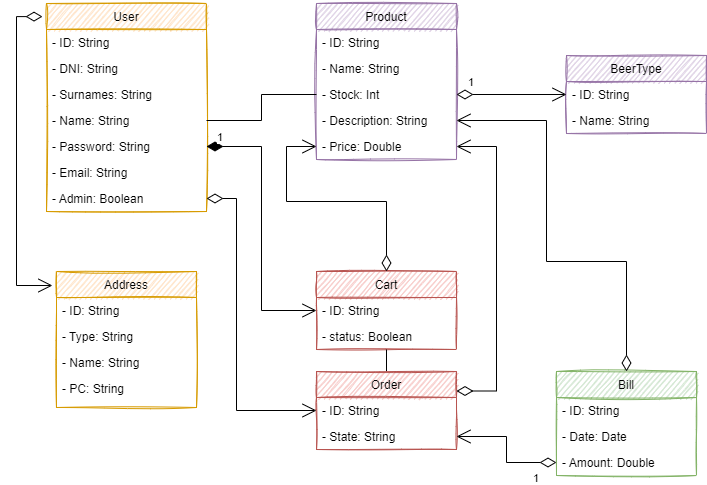

The diagram above was exported from draw.io. Its source (the exported page's mxGraphModel, read from the mxfile embedded in the PNG):
<mxGraphModel dx="1422" dy="857" grid="1" gridSize="10" guides="1" tooltips="1" connect="1" arrows="1" fold="1" page="1" pageScale="1" pageWidth="827" pageHeight="1169" math="0" shadow="0">
  <root>
    <mxCell id="WIyWlLk6GJQsqaUBKTNV-0" />
    <mxCell id="WIyWlLk6GJQsqaUBKTNV-1" parent="WIyWlLk6GJQsqaUBKTNV-0" />
    <mxCell id="zkfFHV4jXpPFQw0GAbJ--0" value="User" style="swimlane;fontStyle=0;align=center;verticalAlign=top;childLayout=stackLayout;horizontal=1;startSize=26;horizontalStack=0;resizeParent=1;resizeLast=0;collapsible=1;marginBottom=0;rounded=0;shadow=0;strokeWidth=1;fillColor=#ffe6cc;strokeColor=#d79b00;sketch=1;" parent="WIyWlLk6GJQsqaUBKTNV-1" vertex="1">
      <mxGeometry x="120" y="112" width="160" height="208" as="geometry">
        <mxRectangle x="230" y="140" width="160" height="26" as="alternateBounds" />
      </mxGeometry>
    </mxCell>
    <mxCell id="YBVHC4LRcGwtgbs3dGbF-0" value="- ID: String" style="text;strokeColor=none;fillColor=none;align=left;verticalAlign=top;spacingLeft=4;spacingRight=4;overflow=hidden;rotatable=0;points=[[0,0.5],[1,0.5]];portConstraint=eastwest;" vertex="1" parent="zkfFHV4jXpPFQw0GAbJ--0">
      <mxGeometry y="26" width="160" height="26" as="geometry" />
    </mxCell>
    <mxCell id="zkfFHV4jXpPFQw0GAbJ--1" value="- DNI: String" style="text;align=left;verticalAlign=top;spacingLeft=4;spacingRight=4;overflow=hidden;rotatable=0;points=[[0,0.5],[1,0.5]];portConstraint=eastwest;" parent="zkfFHV4jXpPFQw0GAbJ--0" vertex="1">
      <mxGeometry y="52" width="160" height="26" as="geometry" />
    </mxCell>
    <mxCell id="zkfFHV4jXpPFQw0GAbJ--2" value="- Surnames: String" style="text;align=left;verticalAlign=top;spacingLeft=4;spacingRight=4;overflow=hidden;rotatable=0;points=[[0,0.5],[1,0.5]];portConstraint=eastwest;rounded=0;shadow=0;html=0;" parent="zkfFHV4jXpPFQw0GAbJ--0" vertex="1">
      <mxGeometry y="78" width="160" height="26" as="geometry" />
    </mxCell>
    <mxCell id="zkfFHV4jXpPFQw0GAbJ--3" value="- Name: String" style="text;align=left;verticalAlign=top;spacingLeft=4;spacingRight=4;overflow=hidden;rotatable=0;points=[[0,0.5],[1,0.5]];portConstraint=eastwest;rounded=0;shadow=0;html=0;" parent="zkfFHV4jXpPFQw0GAbJ--0" vertex="1">
      <mxGeometry y="104" width="160" height="26" as="geometry" />
    </mxCell>
    <mxCell id="gg0vzbLrQzDXCbICbvwj-0" value="- Password: String" style="text;align=left;verticalAlign=top;spacingLeft=4;spacingRight=4;overflow=hidden;rotatable=0;points=[[0,0.5],[1,0.5]];portConstraint=eastwest;rounded=0;shadow=0;html=0;" parent="zkfFHV4jXpPFQw0GAbJ--0" vertex="1">
      <mxGeometry y="130" width="160" height="26" as="geometry" />
    </mxCell>
    <mxCell id="8mg4H5GicWGdLR5S1lS9-0" value="- Email: String" style="text;align=left;verticalAlign=top;spacingLeft=4;spacingRight=4;overflow=hidden;rotatable=0;points=[[0,0.5],[1,0.5]];portConstraint=eastwest;rounded=0;shadow=0;html=0;" parent="zkfFHV4jXpPFQw0GAbJ--0" vertex="1">
      <mxGeometry y="156" width="160" height="26" as="geometry" />
    </mxCell>
    <mxCell id="apCqiVUamuXImFi7MScC-0" value="- Admin: Boolean" style="text;align=left;verticalAlign=top;spacingLeft=4;spacingRight=4;overflow=hidden;rotatable=0;points=[[0,0.5],[1,0.5]];portConstraint=eastwest;rounded=0;shadow=0;html=0;" parent="zkfFHV4jXpPFQw0GAbJ--0" vertex="1">
      <mxGeometry y="182" width="160" height="26" as="geometry" />
    </mxCell>
    <mxCell id="8mg4H5GicWGdLR5S1lS9-3" value="Address" style="swimlane;fontStyle=0;childLayout=stackLayout;horizontal=1;startSize=26;fillColor=#ffe6cc;horizontalStack=0;resizeParent=1;resizeParentMax=0;resizeLast=0;collapsible=1;marginBottom=0;strokeColor=#d79b00;sketch=1;" parent="WIyWlLk6GJQsqaUBKTNV-1" vertex="1">
      <mxGeometry x="130" y="380" width="140" height="136" as="geometry" />
    </mxCell>
    <mxCell id="YBVHC4LRcGwtgbs3dGbF-1" value="- ID: String" style="text;strokeColor=none;fillColor=none;align=left;verticalAlign=top;spacingLeft=4;spacingRight=4;overflow=hidden;rotatable=0;points=[[0,0.5],[1,0.5]];portConstraint=eastwest;" vertex="1" parent="8mg4H5GicWGdLR5S1lS9-3">
      <mxGeometry y="26" width="140" height="26" as="geometry" />
    </mxCell>
    <mxCell id="8mg4H5GicWGdLR5S1lS9-4" value="- Type: String" style="text;strokeColor=none;fillColor=none;align=left;verticalAlign=top;spacingLeft=4;spacingRight=4;overflow=hidden;rotatable=0;points=[[0,0.5],[1,0.5]];portConstraint=eastwest;" parent="8mg4H5GicWGdLR5S1lS9-3" vertex="1">
      <mxGeometry y="52" width="140" height="26" as="geometry" />
    </mxCell>
    <mxCell id="8mg4H5GicWGdLR5S1lS9-5" value="- Name: String" style="text;strokeColor=none;fillColor=none;align=left;verticalAlign=top;spacingLeft=4;spacingRight=4;overflow=hidden;rotatable=0;points=[[0,0.5],[1,0.5]];portConstraint=eastwest;" parent="8mg4H5GicWGdLR5S1lS9-3" vertex="1">
      <mxGeometry y="78" width="140" height="26" as="geometry" />
    </mxCell>
    <mxCell id="8mg4H5GicWGdLR5S1lS9-9" value="- PC: String" style="text;strokeColor=none;fillColor=none;align=left;verticalAlign=top;spacingLeft=4;spacingRight=4;overflow=hidden;rotatable=0;points=[[0,0.5],[1,0.5]];portConstraint=eastwest;" parent="8mg4H5GicWGdLR5S1lS9-3" vertex="1">
      <mxGeometry y="104" width="140" height="32" as="geometry" />
    </mxCell>
    <mxCell id="8mg4H5GicWGdLR5S1lS9-20" value="Product" style="swimlane;fontStyle=0;childLayout=stackLayout;horizontal=1;startSize=26;fillColor=#e1d5e7;horizontalStack=0;resizeParent=1;resizeParentMax=0;resizeLast=0;collapsible=1;marginBottom=0;strokeColor=#9673a6;sketch=1;" parent="WIyWlLk6GJQsqaUBKTNV-1" vertex="1">
      <mxGeometry x="390" y="112" width="140" height="156" as="geometry" />
    </mxCell>
    <mxCell id="8mg4H5GicWGdLR5S1lS9-21" value="- ID: String" style="text;strokeColor=none;fillColor=none;align=left;verticalAlign=top;spacingLeft=4;spacingRight=4;overflow=hidden;rotatable=0;points=[[0,0.5],[1,0.5]];portConstraint=eastwest;" parent="8mg4H5GicWGdLR5S1lS9-20" vertex="1">
      <mxGeometry y="26" width="140" height="26" as="geometry" />
    </mxCell>
    <mxCell id="8mg4H5GicWGdLR5S1lS9-22" value="- Name: String" style="text;strokeColor=none;fillColor=none;align=left;verticalAlign=top;spacingLeft=4;spacingRight=4;overflow=hidden;rotatable=0;points=[[0,0.5],[1,0.5]];portConstraint=eastwest;" parent="8mg4H5GicWGdLR5S1lS9-20" vertex="1">
      <mxGeometry y="52" width="140" height="26" as="geometry" />
    </mxCell>
    <mxCell id="8mg4H5GicWGdLR5S1lS9-31" value="- Stock: Int" style="text;strokeColor=none;fillColor=none;align=left;verticalAlign=top;spacingLeft=4;spacingRight=4;overflow=hidden;rotatable=0;points=[[0,0.5],[1,0.5]];portConstraint=eastwest;" parent="8mg4H5GicWGdLR5S1lS9-20" vertex="1">
      <mxGeometry y="78" width="140" height="26" as="geometry" />
    </mxCell>
    <mxCell id="8mg4H5GicWGdLR5S1lS9-32" value="- Description: String" style="text;strokeColor=none;fillColor=none;align=left;verticalAlign=top;spacingLeft=4;spacingRight=4;overflow=hidden;rotatable=0;points=[[0,0.5],[1,0.5]];portConstraint=eastwest;" parent="8mg4H5GicWGdLR5S1lS9-20" vertex="1">
      <mxGeometry y="104" width="140" height="26" as="geometry" />
    </mxCell>
    <mxCell id="8mg4H5GicWGdLR5S1lS9-35" value="- Price: Double" style="text;strokeColor=none;fillColor=none;align=left;verticalAlign=top;spacingLeft=4;spacingRight=4;overflow=hidden;rotatable=0;points=[[0,0.5],[1,0.5]];portConstraint=eastwest;" parent="8mg4H5GicWGdLR5S1lS9-20" vertex="1">
      <mxGeometry y="130" width="140" height="26" as="geometry" />
    </mxCell>
    <mxCell id="8mg4H5GicWGdLR5S1lS9-38" value="BeerType" style="swimlane;fontStyle=0;childLayout=stackLayout;horizontal=1;startSize=26;fillColor=#e1d5e7;horizontalStack=0;resizeParent=1;resizeParentMax=0;resizeLast=0;collapsible=1;marginBottom=0;strokeColor=#9673a6;sketch=1;" parent="WIyWlLk6GJQsqaUBKTNV-1" vertex="1">
      <mxGeometry x="640" y="164" width="140" height="78" as="geometry" />
    </mxCell>
    <mxCell id="8mg4H5GicWGdLR5S1lS9-39" value="- ID: String" style="text;strokeColor=none;fillColor=none;align=left;verticalAlign=top;spacingLeft=4;spacingRight=4;overflow=hidden;rotatable=0;points=[[0,0.5],[1,0.5]];portConstraint=eastwest;" parent="8mg4H5GicWGdLR5S1lS9-38" vertex="1">
      <mxGeometry y="26" width="140" height="26" as="geometry" />
    </mxCell>
    <mxCell id="8mg4H5GicWGdLR5S1lS9-40" value="- Name: String" style="text;strokeColor=none;fillColor=none;align=left;verticalAlign=top;spacingLeft=4;spacingRight=4;overflow=hidden;rotatable=0;points=[[0,0.5],[1,0.5]];portConstraint=eastwest;" parent="8mg4H5GicWGdLR5S1lS9-38" vertex="1">
      <mxGeometry y="52" width="140" height="26" as="geometry" />
    </mxCell>
    <mxCell id="8mg4H5GicWGdLR5S1lS9-44" value="Cart" style="swimlane;fontStyle=0;childLayout=stackLayout;horizontal=1;startSize=26;fillColor=#f8cecc;horizontalStack=0;resizeParent=1;resizeParentMax=0;resizeLast=0;collapsible=1;marginBottom=0;strokeColor=#b85450;sketch=1;" parent="WIyWlLk6GJQsqaUBKTNV-1" vertex="1">
      <mxGeometry x="390" y="380" width="140" height="78" as="geometry" />
    </mxCell>
    <mxCell id="8mg4H5GicWGdLR5S1lS9-48" value="- ID: String" style="text;strokeColor=none;fillColor=none;align=left;verticalAlign=top;spacingLeft=4;spacingRight=4;overflow=hidden;rotatable=0;points=[[0,0.5],[1,0.5]];portConstraint=eastwest;" parent="8mg4H5GicWGdLR5S1lS9-44" vertex="1">
      <mxGeometry y="26" width="140" height="26" as="geometry" />
    </mxCell>
    <mxCell id="YBVHC4LRcGwtgbs3dGbF-2" value="- status: Boolean" style="text;strokeColor=none;fillColor=none;align=left;verticalAlign=top;spacingLeft=4;spacingRight=4;overflow=hidden;rotatable=0;points=[[0,0.5],[1,0.5]];portConstraint=eastwest;" vertex="1" parent="8mg4H5GicWGdLR5S1lS9-44">
      <mxGeometry y="52" width="140" height="26" as="geometry" />
    </mxCell>
    <mxCell id="wfp9GYvqa-O768Nd-QGH-14" style="edgeStyle=orthogonalEdgeStyle;rounded=0;orthogonalLoop=1;jettySize=auto;html=1;exitX=0.5;exitY=0;exitDx=0;exitDy=0;endArrow=none;endFill=0;" parent="WIyWlLk6GJQsqaUBKTNV-1" source="8mg4H5GicWGdLR5S1lS9-52" target="8mg4H5GicWGdLR5S1lS9-44" edge="1">
      <mxGeometry relative="1" as="geometry" />
    </mxCell>
    <mxCell id="8mg4H5GicWGdLR5S1lS9-52" value="Order" style="swimlane;fontStyle=0;childLayout=stackLayout;horizontal=1;startSize=26;fillColor=#f8cecc;horizontalStack=0;resizeParent=1;resizeParentMax=0;resizeLast=0;collapsible=1;marginBottom=0;strokeColor=#b85450;sketch=1;" parent="WIyWlLk6GJQsqaUBKTNV-1" vertex="1">
      <mxGeometry x="390" y="480" width="140" height="78" as="geometry" />
    </mxCell>
    <mxCell id="8mg4H5GicWGdLR5S1lS9-53" value="- ID: String" style="text;strokeColor=none;fillColor=none;align=left;verticalAlign=top;spacingLeft=4;spacingRight=4;overflow=hidden;rotatable=0;points=[[0,0.5],[1,0.5]];portConstraint=eastwest;" parent="8mg4H5GicWGdLR5S1lS9-52" vertex="1">
      <mxGeometry y="26" width="140" height="26" as="geometry" />
    </mxCell>
    <mxCell id="8mg4H5GicWGdLR5S1lS9-54" value="- State: String" style="text;strokeColor=none;fillColor=none;align=left;verticalAlign=top;spacingLeft=4;spacingRight=4;overflow=hidden;rotatable=0;points=[[0,0.5],[1,0.5]];portConstraint=eastwest;" parent="8mg4H5GicWGdLR5S1lS9-52" vertex="1">
      <mxGeometry y="52" width="140" height="26" as="geometry" />
    </mxCell>
    <mxCell id="wfp9GYvqa-O768Nd-QGH-4" value="Bill" style="swimlane;fontStyle=0;childLayout=stackLayout;horizontal=1;startSize=26;fillColor=#d5e8d4;horizontalStack=0;resizeParent=1;resizeParentMax=0;resizeLast=0;collapsible=1;marginBottom=0;strokeColor=#82b366;sketch=1;" parent="WIyWlLk6GJQsqaUBKTNV-1" vertex="1">
      <mxGeometry x="630" y="480" width="140" height="104" as="geometry" />
    </mxCell>
    <mxCell id="YBVHC4LRcGwtgbs3dGbF-3" value="- ID: String" style="text;strokeColor=none;fillColor=none;align=left;verticalAlign=top;spacingLeft=4;spacingRight=4;overflow=hidden;rotatable=0;points=[[0,0.5],[1,0.5]];portConstraint=eastwest;" vertex="1" parent="wfp9GYvqa-O768Nd-QGH-4">
      <mxGeometry y="26" width="140" height="26" as="geometry" />
    </mxCell>
    <mxCell id="wfp9GYvqa-O768Nd-QGH-5" value="- Date: Date" style="text;strokeColor=none;fillColor=none;align=left;verticalAlign=top;spacingLeft=4;spacingRight=4;overflow=hidden;rotatable=0;points=[[0,0.5],[1,0.5]];portConstraint=eastwest;" parent="wfp9GYvqa-O768Nd-QGH-4" vertex="1">
      <mxGeometry y="52" width="140" height="26" as="geometry" />
    </mxCell>
    <mxCell id="wfp9GYvqa-O768Nd-QGH-6" value="- Amount: Double" style="text;strokeColor=none;fillColor=none;align=left;verticalAlign=top;spacingLeft=4;spacingRight=4;overflow=hidden;rotatable=0;points=[[0,0.5],[1,0.5]];portConstraint=eastwest;" parent="wfp9GYvqa-O768Nd-QGH-4" vertex="1">
      <mxGeometry y="78" width="140" height="26" as="geometry" />
    </mxCell>
    <mxCell id="wfp9GYvqa-O768Nd-QGH-8" style="edgeStyle=orthogonalEdgeStyle;rounded=0;orthogonalLoop=1;jettySize=auto;html=1;exitX=1;exitY=0.5;exitDx=0;exitDy=0;entryX=0;entryY=0.5;entryDx=0;entryDy=0;endArrow=none;endFill=0;" parent="WIyWlLk6GJQsqaUBKTNV-1" source="zkfFHV4jXpPFQw0GAbJ--3" target="8mg4H5GicWGdLR5S1lS9-31" edge="1">
      <mxGeometry relative="1" as="geometry" />
    </mxCell>
    <mxCell id="Dtds17SUPoUaoAVwjIYR-2" value="" style="endArrow=open;html=1;endSize=12;startArrow=diamondThin;startSize=14;startFill=0;edgeStyle=orthogonalEdgeStyle;align=left;verticalAlign=bottom;rounded=0;exitX=1;exitY=0.25;exitDx=0;exitDy=0;entryX=1;entryY=0.5;entryDx=0;entryDy=0;" parent="WIyWlLk6GJQsqaUBKTNV-1" source="8mg4H5GicWGdLR5S1lS9-52" target="8mg4H5GicWGdLR5S1lS9-35" edge="1">
      <mxGeometry x="-0.9384" y="30" relative="1" as="geometry">
        <mxPoint x="550" y="450" as="sourcePoint" />
        <mxPoint x="530" y="310" as="targetPoint" />
        <Array as="points">
          <mxPoint x="570" y="500" />
          <mxPoint x="570" y="255" />
        </Array>
        <mxPoint y="1" as="offset" />
      </mxGeometry>
    </mxCell>
    <mxCell id="zQ6q6nY6H_NrQoOTwuSJ-0" value="1" style="endArrow=open;html=1;endSize=12;startArrow=diamondThin;startSize=14;startFill=1;edgeStyle=orthogonalEdgeStyle;align=left;verticalAlign=bottom;rounded=0;exitX=1;exitY=0.5;exitDx=0;exitDy=0;" parent="WIyWlLk6GJQsqaUBKTNV-1" source="gg0vzbLrQzDXCbICbvwj-0" target="8mg4H5GicWGdLR5S1lS9-48" edge="1">
      <mxGeometry x="-0.9333" relative="1" as="geometry">
        <mxPoint x="110" y="530" as="sourcePoint" />
        <mxPoint x="270" y="530" as="targetPoint" />
        <mxPoint as="offset" />
      </mxGeometry>
    </mxCell>
    <mxCell id="zQ6q6nY6H_NrQoOTwuSJ-20" value="1" style="endArrow=open;html=1;endSize=12;startArrow=diamondThin;startSize=14;startFill=0;edgeStyle=orthogonalEdgeStyle;align=left;verticalAlign=bottom;rounded=0;exitX=0;exitY=0.5;exitDx=0;exitDy=0;entryX=1;entryY=0.5;entryDx=0;entryDy=0;" parent="WIyWlLk6GJQsqaUBKTNV-1" source="wfp9GYvqa-O768Nd-QGH-6" target="8mg4H5GicWGdLR5S1lS9-54" edge="1">
      <mxGeometry x="-0.6" y="25" relative="1" as="geometry">
        <mxPoint x="140" y="570" as="sourcePoint" />
        <mxPoint x="550" y="580" as="targetPoint" />
        <mxPoint as="offset" />
      </mxGeometry>
    </mxCell>
    <mxCell id="zQ6q6nY6H_NrQoOTwuSJ-23" value="1" style="endArrow=open;html=1;endSize=12;startArrow=diamondThin;startSize=14;startFill=0;edgeStyle=orthogonalEdgeStyle;align=left;verticalAlign=bottom;rounded=0;exitX=1;exitY=0.5;exitDx=0;exitDy=0;entryX=0;entryY=0.5;entryDx=0;entryDy=0;" parent="WIyWlLk6GJQsqaUBKTNV-1" source="8mg4H5GicWGdLR5S1lS9-31" target="8mg4H5GicWGdLR5S1lS9-39" edge="1">
      <mxGeometry x="-0.8182" y="3" relative="1" as="geometry">
        <mxPoint x="550" y="160" as="sourcePoint" />
        <mxPoint x="710" y="160" as="targetPoint" />
        <mxPoint as="offset" />
      </mxGeometry>
    </mxCell>
    <mxCell id="zQ6q6nY6H_NrQoOTwuSJ-26" value="" style="endArrow=open;html=1;endSize=12;startArrow=diamondThin;startSize=14;startFill=0;edgeStyle=orthogonalEdgeStyle;align=left;verticalAlign=bottom;rounded=0;exitX=1;exitY=0.5;exitDx=0;exitDy=0;entryX=0;entryY=0.5;entryDx=0;entryDy=0;" parent="WIyWlLk6GJQsqaUBKTNV-1" source="apCqiVUamuXImFi7MScC-0" target="8mg4H5GicWGdLR5S1lS9-53" edge="1">
      <mxGeometry x="-0.7059" y="-20" relative="1" as="geometry">
        <mxPoint x="300" y="470" as="sourcePoint" />
        <mxPoint x="460" y="470" as="targetPoint" />
        <Array as="points">
          <mxPoint x="310" y="307" />
          <mxPoint x="310" y="519" />
        </Array>
        <mxPoint as="offset" />
      </mxGeometry>
    </mxCell>
    <mxCell id="zQ6q6nY6H_NrQoOTwuSJ-27" value="" style="endArrow=open;html=1;endSize=12;startArrow=diamondThin;startSize=14;startFill=0;edgeStyle=orthogonalEdgeStyle;align=left;verticalAlign=bottom;rounded=0;exitX=-0.025;exitY=0.063;exitDx=0;exitDy=0;entryX=-0.029;entryY=0.103;entryDx=0;entryDy=0;entryPerimeter=0;exitPerimeter=0;" parent="WIyWlLk6GJQsqaUBKTNV-1" source="zkfFHV4jXpPFQw0GAbJ--0" target="8mg4H5GicWGdLR5S1lS9-3" edge="1">
      <mxGeometry x="-0.7436" y="-10" relative="1" as="geometry">
        <mxPoint x="120" y="530" as="sourcePoint" />
        <mxPoint x="30" y="500" as="targetPoint" />
        <Array as="points">
          <mxPoint x="90" y="125" />
          <mxPoint x="90" y="394" />
        </Array>
        <mxPoint as="offset" />
      </mxGeometry>
    </mxCell>
    <mxCell id="zQ6q6nY6H_NrQoOTwuSJ-29" value="" style="endArrow=open;html=1;endSize=12;startArrow=diamondThin;startSize=14;startFill=0;edgeStyle=orthogonalEdgeStyle;align=left;verticalAlign=bottom;rounded=0;exitX=0.5;exitY=0;exitDx=0;exitDy=0;entryX=1;entryY=0.5;entryDx=0;entryDy=0;" parent="WIyWlLk6GJQsqaUBKTNV-1" source="wfp9GYvqa-O768Nd-QGH-4" target="8mg4H5GicWGdLR5S1lS9-32" edge="1">
      <mxGeometry x="-1" y="-10" relative="1" as="geometry">
        <mxPoint x="470" y="390" as="sourcePoint" />
        <mxPoint x="470" y="278" as="targetPoint" />
        <mxPoint as="offset" />
        <Array as="points">
          <mxPoint x="700" y="370" />
          <mxPoint x="620" y="370" />
          <mxPoint x="620" y="229" />
        </Array>
      </mxGeometry>
    </mxCell>
    <mxCell id="0" value="" style="endArrow=open;html=1;endSize=12;startArrow=diamondThin;startSize=14;startFill=0;edgeStyle=orthogonalEdgeStyle;align=left;verticalAlign=bottom;rounded=0;exitX=0.5;exitY=0;exitDx=0;exitDy=0;entryX=0;entryY=0.5;entryDx=0;entryDy=0;" parent="WIyWlLk6GJQsqaUBKTNV-1" source="8mg4H5GicWGdLR5S1lS9-44" target="8mg4H5GicWGdLR5S1lS9-35" edge="1">
      <mxGeometry x="-0.7818" y="-20" relative="1" as="geometry">
        <mxPoint x="480" y="330" as="sourcePoint" />
        <mxPoint x="500" y="330" as="targetPoint" />
        <Array as="points">
          <mxPoint x="460" y="310" />
          <mxPoint x="360" y="310" />
          <mxPoint x="360" y="255" />
        </Array>
        <mxPoint as="offset" />
      </mxGeometry>
    </mxCell>
  </root>
</mxGraphModel>